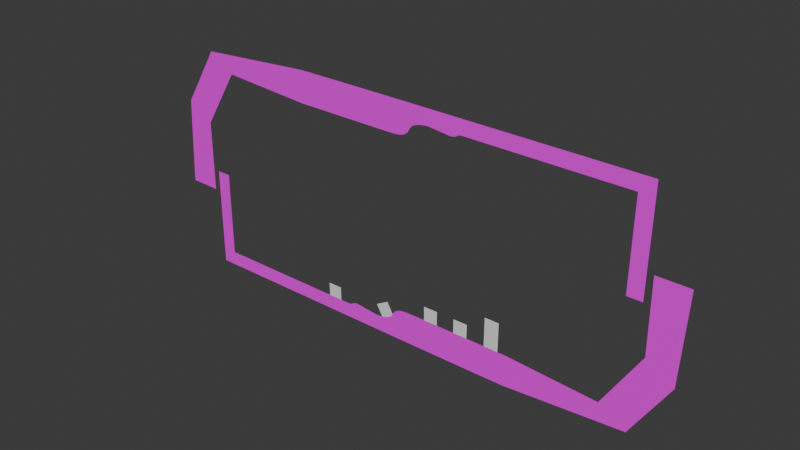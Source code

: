 # Source: test_map.blend  (saved by Blender 4.1.24; exported with 4.5.12 LTS)
import bpy
from mathutils import Matrix  # noqa: F401  (used for matrix-valued properties, if any)

bpy.ops.wm.read_factory_settings(use_empty=True)
scene = bpy.context.scene
scene.name = 'Scene'

# ---- collections
col_environment = bpy.data.collections.new('Environment'); scene.collection.children.link(col_environment)
col_spawnpoints = bpy.data.collections.new('Spawnpoints'); scene.collection.children.link(col_spawnpoints)

# ---- images (referenced by path relative to the original .blend; pixels are not part of the script)
import os
ASSET_DIR = os.environ.get("B2B_ASSET_DIR", "")  # directory of the original .blend (textures are referenced by path, not embedded)
HERE = os.path.dirname(os.path.abspath(__file__))  # packed textures are extracted next to this script under _unpacked/

def load_image(name, relpath, width, height, colorspace="sRGB"):
    """Load a texture the original file referenced (path relative to the .blend, or extracted next to this script)."""
    p = next((c for c in (os.path.join(HERE, relpath), os.path.join(ASSET_DIR, relpath)) if relpath and os.path.exists(c)), "")
    if p:
        img = bpy.data.images.load(p, check_existing=True)
        img.name = name
    else:  # same state as the original file: an image datablock whose file is absent (Cycles renders it pink)
        img = bpy.data.images.new(name, width, height)
        img.source = "FILE"
        img.filepath = "//" + (relpath or name)
    img.colorspace_settings.name = colorspace
    return img
img_wood_jpg = load_image('wood.jpg', 'wood.jpg', 1024, 1024, 'sRGB')

# ---- materials (node trees are filled in below, after node groups)
mat_material = bpy.data.materials.new('Material')
mat_material.use_transparent_shadow = False
mat_material_001 = bpy.data.materials.new('Material.001')
mat_material_001.use_transparent_shadow = False

# ---- material node trees
mat_material.use_nodes = True; mat_material.node_tree.nodes.clear()
_N = mat_material.node_tree.nodes; _L = mat_material.node_tree.links
n0 = _N.new('ShaderNodeBsdfPrincipled'); n0.name = 'Principled BSDF'; n0.location = (10, 300)
n1 = _N.new('ShaderNodeOutputMaterial'); n1.name = 'Material Output'; n1.location = (300, 300)
n2 = _N.new('ShaderNodeTexImage'); n2.name = 'Image Texture'; n2.location = (-280, 280)
n2.image = img_wood_jpg
n2.extension = 'EXTEND'
_L.new(n0.outputs[0], n1.inputs[0])
_L.new(n2.outputs[0], n0.inputs[0])
n1.is_active_output = True
mat_material_001.use_nodes = True; mat_material_001.node_tree.nodes.clear()
_N = mat_material_001.node_tree.nodes; _L = mat_material_001.node_tree.links
n0 = _N.new('ShaderNodeBsdfPrincipled'); n0.name = 'Principled BSDF'; n0.location = (10, 300)
n1 = _N.new('ShaderNodeOutputMaterial'); n1.name = 'Material Output'; n1.location = (300, 300)
n2 = _N.new('ShaderNodeTexImage'); n2.name = 'Image Texture'; n2.location = (-280, 280)
n2.image = img_wood_jpg
_L.new(n0.outputs[0], n1.inputs[0])
_L.new(n2.outputs[0], n0.inputs[0])
n1.is_active_output = True

# ---- world
world_world = bpy.data.worlds.new('World'); scene.world = world_world
world_world.use_nodes = True; world_world.node_tree.nodes.clear()
_N = world_world.node_tree.nodes; _L = world_world.node_tree.links
n0 = _N.new('ShaderNodeOutputWorld'); n0.name = 'World Output'; n0.location = (300, 300)
n1 = _N.new('ShaderNodeBackground'); n1.name = 'Background'; n1.location = (10, 300)
n1.inputs[0].default_value = (0.05088, 0.05088, 0.05088, 1.0)
_L.new(n1.outputs[0], n0.inputs[0])
n0.is_active_output = True
world_world.color = (0.05088, 0.05088, 0.05088)
world_world.use_sun_shadow = False
world_world.sun_shadow_jitter_overblur = 0.0

# ---- meshes
me_plane_001 = bpy.data.meshes.new('Plane.001')
me_plane_001.from_pydata([(-1.0, 4.371e-08, -1.0), (-1.0, -4.371e-08, 1.0), (20.82, -4.361e-08, 0.9978), (-3.01, 4.371e-08, -1.0), (-3.01, -4.371e-08, 1.0), (-1.0, -5.706e-07, 13.05), (-3.01, -5.706e-07, 13.05), (21.23, -0.001581, 1.031), (21.41, -0.0001359, 1.097), (21.71, -5.653e-08, 1.293), (21.92, -6.064e-08, 1.387), (22.2, -6.366e-08, 1.456), (22.55, -6.45e-08, 1.476), (25.71, -5.002e-08, 1.144), (26.74, -5.467e-08, 1.251), (27.54, -6.507e-08, 1.489), (27.85, -7.21e-08, 1.649), (28.1, -8.018e-08, 1.834), (28.29, -8.919e-08, 2.04), (28.66, -1.168e-07, 2.672), (28.82, -1.239e-07, 2.835), (29.0, -1.299e-07, 2.973), (29.41, -1.391e-07, 3.183), (29.88, -1.45e-07, 3.317), (30.88, -1.492e-07, 3.414), (30.86, 4.414e-08, -1.01), (45.53, -1.492e-07, 3.414), (45.37, 4.198e-08, -0.9603), (58.35, -1.146e-07, 2.622), (62.06, -1.351e-08, 0.309), (63.32, -4.677e-07, 10.7), (67.04, -3.666e-07, 8.386), (63.23, -9.036e-07, 20.67), (67.61, -9.02e-07, 20.63)], [], [(1, 3, 0), (1, 6, 4), (25, 14, 13), (27, 24, 25), (27, 28, 26), (28, 31, 30), (30, 33, 32), (1, 4, 3), (1, 5, 6), (1, 0, 2), (0, 25, 2), (25, 24, 23), (23, 22, 18), (22, 21, 19), (18, 22, 19), (21, 20, 19), (25, 23, 18), (7, 2, 25), (25, 18, 17), (8, 7, 13), (7, 25, 13), (10, 9, 11), (9, 8, 12), (12, 11, 9), (13, 12, 8), (25, 17, 16), (25, 16, 15), (25, 15, 14), (27, 26, 24), (27, 29, 28), (28, 29, 31), (30, 31, 33)])
_uv = me_plane_001.uv_layers.new(name='UVMap')
_uv.uv.foreach_set('vector', [0.03465, 0.3882, 0.006319, 0.3609, 0.03421, 0.3604, 0.03465, 0.3882, 0.009412, 0.5558, 0.006759, 0.3886, 0.4763, 0.3533, 0.4196, 0.3855, 0.4053, 0.3843, 0.6776, 0.3508, 0.4776, 0.4146, 0.4763, 0.3533, 0.6776, 0.3508, 0.8584, 0.3976, 0.6808, 0.4114, 0.8584, 0.3976, 0.9803, 0.4757, 0.9293, 0.5086, 0.9293, 0.5086, 0.9909, 0.6455, 0.9302, 0.647, 0.03465, 0.3882, 0.006759, 0.3886, 0.006319, 0.3609, 0.03465, 0.3882, 0.0373, 0.5554, 0.009412, 0.5558, 0.03465, 0.3882, 0.03421, 0.3604, 0.3375, 0.3833, 0.03421, 0.3604, 0.4763, 0.3533, 0.3375, 0.3833, 0.4763, 0.3533, 0.4776, 0.4146, 0.4636, 0.4135, 0.4636, 0.4135, 0.4571, 0.4118, 0.4413, 0.3961, 0.4571, 0.4118, 0.4513, 0.4089, 0.4465, 0.4048, 0.4413, 0.3961, 0.4571, 0.4118, 0.4465, 0.4048, 0.4513, 0.4089, 0.4488, 0.4071, 0.4465, 0.4048, 0.4763, 0.3533, 0.4636, 0.4135, 0.4413, 0.3961, 0.3431, 0.3837, 0.3375, 0.3833, 0.4763, 0.3533, 0.4763, 0.3533, 0.4413, 0.3961, 0.4387, 0.3933, 0.3456, 0.3846, 0.3431, 0.3837, 0.4053, 0.3843, 0.3431, 0.3837, 0.4763, 0.3533, 0.4053, 0.3843, 0.3527, 0.3885, 0.3498, 0.3872, 0.3566, 0.3894, 0.3498, 0.3872, 0.3456, 0.3846, 0.3616, 0.3896, 0.3616, 0.3896, 0.3566, 0.3894, 0.3498, 0.3872, 0.4053, 0.3843, 0.3616, 0.3896, 0.3456, 0.3846, 0.4763, 0.3533, 0.4387, 0.3933, 0.4351, 0.3908, 0.4763, 0.3533, 0.4351, 0.3908, 0.4308, 0.3887, 0.4763, 0.3533, 0.4308, 0.3887, 0.4196, 0.3855, 0.6776, 0.3508, 0.6808, 0.4114, 0.4776, 0.4146, 0.6776, 0.3508, 0.9095, 0.3647, 0.8584, 0.3976, 0.8584, 0.3976, 0.9095, 0.3647, 0.9803, 0.4757, 0.9293, 0.5086, 0.9803, 0.4757, 0.9909, 0.6455])
me_plane_001.materials.append(mat_material)
me_plane_001.update()
me_plane_002 = bpy.data.meshes.new('Plane.002')
me_plane_002.from_pydata([(-1.0, 4.371e-08, -1.0), (-1.0, -4.371e-08, 1.0), (20.82, -4.361e-08, 0.9978), (-3.01, 4.371e-08, -1.0), (-3.01, -4.371e-08, 1.0), (-1.0, -5.706e-07, 13.05), (-3.01, -5.706e-07, 13.05), (21.23, -0.001581, 1.031), (21.41, -0.0001359, 1.097), (21.71, -5.653e-08, 1.293), (21.92, -6.064e-08, 1.387), (22.2, -6.366e-08, 1.456), (22.55, -6.45e-08, 1.476), (25.71, -5.002e-08, 1.144), (26.74, -5.467e-08, 1.251), (27.54, -6.507e-08, 1.489), (27.85, -7.21e-08, 1.649), (28.1, -8.018e-08, 1.834), (28.29, -8.919e-08, 2.04), (28.66, -1.168e-07, 2.672), (28.82, -1.239e-07, 2.835), (29.0, -1.299e-07, 2.973), (29.41, -1.391e-07, 3.183), (29.88, -1.45e-07, 3.317), (30.88, -1.492e-07, 3.414), (30.86, 4.414e-08, -1.01), (45.53, -1.492e-07, 3.414), (45.37, 4.198e-08, -0.9603), (58.35, -1.146e-07, 2.622), (62.06, -1.351e-08, 0.309), (63.32, -4.677e-07, 10.7), (67.04, -3.666e-07, 8.386), (63.23, -9.036e-07, 20.67), (67.61, -9.02e-07, 20.63)], [], [(0, 1, 4, 3), (4, 1, 5, 6), (0, 25, 24, 23, 22, 21, 20, 19, 18, 17, 16, 15, 14, 13, 12, 11, 10, 9, 8, 7, 2, 1), (25, 27, 26, 24), (26, 27, 29, 28), (28, 29, 31, 30), (30, 31, 33, 32)])
_uv = me_plane_002.uv_layers.new(name='UVMap')
_uv.uv.foreach_set('vector', [0.2324, 0.02786, 0.2047, 0.02997, 0.2026, 0.002157, 0.2302, 5.29e-05, 0.2026, 0.002157, 0.2047, 0.02997, 0.0379, 0.04265, 0.03579, 0.01484, 0.2324, 0.02786, 0.266, 0.4687, 0.2048, 0.4737, 0.2051, 0.4597, 0.2065, 0.4531, 0.2089, 0.4471, 0.2107, 0.4445, 0.2127, 0.4421, 0.2211, 0.4364, 0.2238, 0.4336, 0.226, 0.4299, 0.2279, 0.4254, 0.2304, 0.4141, 0.2308, 0.3997, 0.2229, 0.3564, 0.2228, 0.3514, 0.2234, 0.3475, 0.2245, 0.3445, 0.2269, 0.3402, 0.2276, 0.3376, 0.2277, 0.3319, 0.2047, 0.02997, 0.266, 0.4687, 0.2806, 0.6695, 0.2202, 0.6763, 0.2048, 0.4737, 0.2202, 0.6763, 0.2806, 0.6695, 0.2806, 0.9018, 0.2447, 0.8528, 0.2447, 0.8528, 0.2806, 0.9018, 0.1741, 0.9792, 0.1381, 0.9302, 0.1381, 0.9302, 0.1741, 0.9792, 0.005169, 0.9999, 5.296e-05, 0.9394])
me_plane_002.materials.append(mat_material_001)
me_plane_002.update()
me_plane_003 = bpy.data.meshes.new('Plane.003')
me_plane_003.from_pydata([(-1.0, -1.0, 0.0), (1.0, -1.0, 0.0), (-1.0, 1.0, 0.0), (1.0, 1.0, 0.0)], [], [(0, 1, 3, 2)])
_uv = me_plane_003.uv_layers.new(name='UVMap')
_uv.uv.foreach_set('vector', [0.0, 0.0, 1.0, 0.0, 1.0, 1.0, 0.0, 1.0])
me_plane_003.update()
me_plane_004 = bpy.data.meshes.new('Plane.004')
me_plane_004.from_pydata([(-1.0, -1.0, 0.0), (1.0, -1.0, 0.0), (-1.0, 1.0, 0.0), (1.0, 1.0, 0.0)], [], [(0, 1, 3, 2)])
_uv = me_plane_004.uv_layers.new(name='UVMap')
_uv.uv.foreach_set('vector', [0.0, 0.0, 1.0, 0.0, 1.0, 1.0, 0.0, 1.0])
me_plane_004.update()
me_plane_005 = bpy.data.meshes.new('Plane.005')
me_plane_005.from_pydata([(-1.0, -1.0, 0.0), (1.0, -1.0, 0.0), (-1.0, 1.0, 0.0), (1.0, 1.0, 0.0)], [], [(0, 1, 3, 2)])
_uv = me_plane_005.uv_layers.new(name='UVMap')
_uv.uv.foreach_set('vector', [0.0, 0.0, 1.0, 0.0, 1.0, 1.0, 0.0, 1.0])
me_plane_005.update()
me_plane_006 = bpy.data.meshes.new('Plane.006')
me_plane_006.from_pydata([(-1.0, -1.0, 0.0), (1.0, -1.0, 0.0), (-1.0, 1.0, 0.0), (1.0, 1.0, 0.0)], [], [(0, 1, 3, 2)])
_uv = me_plane_006.uv_layers.new(name='UVMap')
_uv.uv.foreach_set('vector', [0.0, 0.0, 1.0, 0.0, 1.0, 1.0, 0.0, 1.0])
me_plane_006.update()
me_plane = bpy.data.meshes.new('Plane')
me_plane.from_pydata([(-1.0, -0.006789, 0.0), (1.0, -0.006789, 0.0), (-1.0, 1.993, 0.0), (1.0, 1.993, 0.0)], [], [(0, 1, 3, 2)])
_uv = me_plane.uv_layers.new(name='UVMap')
_uv.uv.foreach_set('vector', [0.0, 0.0, 1.0, 0.0, 1.0, 1.0, 0.0, 1.0])
me_plane.update()

# ---- objects
ob_br_ground = bpy.data.objects.new('br_Ground', me_plane_001)
ob_br_ceiling = bpy.data.objects.new('br_Ceiling', me_plane_002)
ob_dt_grass = bpy.data.objects.new('dt_Grass', me_plane_003)
ob_dt_grass_001 = bpy.data.objects.new('dt_Grass.001', me_plane_004)
ob_dt_grass_002 = bpy.data.objects.new('dt_Grass.002', me_plane_005)
ob_dt_grass_003 = bpy.data.objects.new('dt_Grass.003', me_plane_006)
ob_sp_player = bpy.data.objects.new('sp_Player', me_plane)

# ---- transforms, parenting, visibility, modifiers, constraints
ob_br_ground.location = (7.975, 5.705e-06, -1.128)
ob_br_ground.rotation_euler = (0.0, -0.0, 6.283)
ob_br_ceiling.location = (67.43, -8.748e-06, 29.07)
ob_br_ceiling.rotation_euler = (-2.687e-07, 3.15, 6.283)
_m = ob_br_ceiling.modifiers.new('Triangulate', 'TRIANGULATE')
ob_dt_grass.location = (47.01, -8.374e-07, 3.226)
ob_dt_grass.rotation_euler = (1.571, -0.0, 6.283)
ob_dt_grass_001.location = (42.48, -4.66e-08, 3.226)
ob_dt_grass_001.rotation_euler = (1.571, -0.0, 6.283)
ob_dt_grass_002.location = (35.16, 9.711e-07, 1.266)
ob_dt_grass_002.rotation_euler = (1.571, -0.519, 6.283)
ob_dt_grass_003.location = (26.53, 2.406e-06, 0.7236)
ob_dt_grass_003.rotation_euler = (1.571, -0.01008, 6.283)
ob_sp_player.location = (51.58, -5.398e-06, 2.285)
ob_sp_player.rotation_euler = (1.571, -0.0, 6.283)
ob_sp_player.scale = (1.0, 2.0, 1.0)

# ---- collection membership
col_environment.objects.link(ob_br_ground)
col_environment.objects.link(ob_br_ceiling)
col_environment.objects.link(ob_dt_grass)
col_environment.objects.link(ob_dt_grass_001)
col_environment.objects.link(ob_dt_grass_002)
col_environment.objects.link(ob_dt_grass_003)
col_spawnpoints.objects.link(ob_sp_player)

# ---- scene / render settings (as saved in the file)
scene.frame_start = 1; scene.frame_end = 250; scene.frame_set(17)
scene.render.engine = 'BLENDER_EEVEE_NEXT'
scene.cycles.sampling_pattern = 'TABULATED_SOBOL'
scene.eevee.ray_tracing_options.trace_max_roughness = 0.0
bpy.context.view_layer.update()

# ---- added for rendering (the .blend has no active camera and no usable light): camera, sun
cam_auto = bpy.data.cameras.new('AutoCamera')
cam_auto.lens = 50.0
cam_auto.sensor_width = 36.0
cam_auto.clip_end = 1342.91
ob_auto_camera = bpy.data.objects.new('AutoCamera', cam_auto)
scene.collection.objects.link(ob_auto_camera)
ob_auto_camera.location = (114.138, -91.8239, 75.4707)
ob_auto_camera.rotation_euler = (1.09748, -7.21219e-08, 0.694738)
scene.camera = ob_auto_camera
light_auto_sun = bpy.data.lights.new('AutoSun', 'SUN')
light_auto_sun.energy = 3.0
light_auto_sun.angle = 0.0523599
ob_auto_sun = bpy.data.objects.new('AutoSun', light_auto_sun)
scene.collection.objects.link(ob_auto_sun)
ob_auto_sun.rotation_euler = (0.872665, 0.174533, 0.523599)
bpy.context.view_layer.update()
